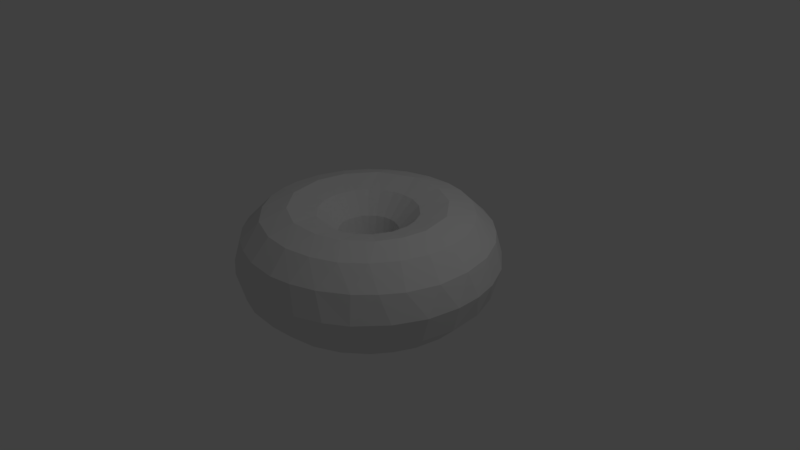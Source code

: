 # Source: torus.blend  (saved by Blender 2.78.0; exported with 4.5.12 LTS)
import bpy
from mathutils import Matrix  # noqa: F401  (used for matrix-valued properties, if any)

bpy.ops.wm.read_factory_settings(use_empty=True)
scene = bpy.context.scene
scene.name = 'Scene'

# ---- collections
col_collection_1 = bpy.data.collections.new('Collection 1'); scene.collection.children.link(col_collection_1)

# ---- world
world_world = bpy.data.worlds.new('World'); scene.world = world_world
world_world.color = (0.05088, 0.05088, 0.05088)
world_world.use_sun_shadow = False
world_world.sun_shadow_jitter_overblur = 0.0
world_world.cycles.sampling_method = 'MANUAL'

# ---- cameras
cam_camera = bpy.data.cameras.new('Camera')
cam_camera.clip_end = 100.0
cam_camera.lens = 35.0
cam_camera.sensor_width = 32.0
cam_camera.sensor_height = 18.0
cam_camera.ortho_scale = 7.314
cam_camera.dof.focus_distance = 0.0
cam_camera.dof.aperture_fstop = 128.0

# ---- lights
light_lamp = bpy.data.lights.new('Lamp', 'POINT')
light_lamp.transmission_factor = 0.0
light_lamp.cutoff_distance = 30.0
light_lamp.energy = 100.0
light_lamp.shadow_buffer_clip_start = 1.001
light_lamp.shadow_soft_size = 0.1
light_lamp.shadow_maximum_resolution = 0.006
light_lamp.use_absolute_resolution = True

# ---- meshes
me_torus = bpy.data.meshes.new('Torus')
me_torus.from_pydata([(1.704, -0.124, 0.003063), (1.611, 0.1072, 0.353), (1.356, 0.09109, 0.6101), (1.019, -2.848e-05, 0.7062), (0.6534, 0.03996, 0.6153), (0.3881, -0.02739, 0.3522), (0.294, 0.01614, 0.002293), (0.3906, 0.03056, -0.3577), (0.6467, 0.00447, -0.6121), (1.005, 0.2107, -0.7062), (1.355, -0.08553, -0.6104), (1.613, -0.106, -0.3515), (1.692, 0.2219, 0.0002304), (0.3837, 0.0771, 0.3565), (0.6377, 0.1645, -0.6166), (1.343, 0.2501, -0.6054), (1.584, 0.3327, -0.3469), (1.617, 0.5511, 0.0004243), (1.53, 0.5264, 0.3489), (1.296, 0.4208, 0.6081), (0.9241, 0.4554, 0.7068), (0.6152, 0.2103, 0.6133), (0.2811, 0.08852, 0.001823), (0.372, 0.1242, -0.3575), (0.3614, 0.1423, 0.354), (1.252, 0.5161, -0.6116), (1.447, 0.7254, -0.3453), (1.433, 0.9323, -0.004074), (1.339, 0.9088, 0.3459), (1.181, 0.679, 0.6069), (0.5225, 0.399, 0.615), (0.3214, 0.2249, 0.3585), (0.2446, 0.1654, 0.001443), (0.3215, 0.2208, -0.3549), (0.5408, 0.3615, -0.6131), (0.7813, 0.671, -0.7066), (1.134, 0.7568, -0.6079), (1.012, 0.9062, 0.6107), (1.221, 1.059, -0.3499), (1.128, 1.286, -0.0007038), (1.142, 1.139, 0.3521), (0.6223, 0.8107, 0.7065), (0.276, 0.2705, 0.3508), (0.1871, 0.2276, -0.00197), (0.2718, 0.2796, -0.3566), (0.4344, 0.49, -0.6154), (0.8918, 1.025, -0.6099), (0.9073, 1.338, 0.3492), (0.6833, 1.181, 0.6085), (0.3272, 0.5681, 0.6149), (0.2122, 0.3244, 0.3502), (0.2202, 0.3192, -0.3505), (0.9774, 1.285, -0.3487), (0.7449, 1.538, -0.0008446), (0.1507, 0.2516, 0.001941), (0.2424, 0.6142, -0.6171), (0.4038, 0.9341, -0.7066), (0.6806, 1.17, -0.612), (0.7284, 1.444, -0.3485), (0.6116, 1.491, 0.3537), (0.2575, 0.9875, 0.7064), (0.1503, 0.357, 0.3525), (0.09399, 0.2788, 0.002177), (0.1321, 0.3716, -0.3615), (0.4348, 1.291, -0.6078), (0.4483, 1.647, -0.002648), (0.3175, 1.584, 0.3495), (0.3566, 1.309, 0.6099), (0.1302, 0.6419, 0.6157), (0.07559, 0.3816, 0.3535), (0.3333, 1.582, -0.3497), (0.09327, 1.707, -0.0005344), (0.08802, 1.361, 0.6074), (0.01945, 0.2944, -0.002349), (0.02266, 0.3899, -0.355), (0.03535, 0.6529, -0.6152), (0.07795, 1.009, -0.7067), (0.1747, 1.346, -0.6097), (-0.1073, 1.615, 0.3477), (-0.1999, 1.006, 0.7065), (-0.04498, 0.6505, 0.6144), (-0.02248, 0.3897, 0.3545), (-0.09123, 1.356, -0.61), (-0.09414, 1.615, -0.3488), (-0.3343, 1.675, 0.001766), (-0.2643, 1.339, 0.6061), (-0.06237, 0.2882, -0.0001937), (-0.05604, 0.3838, -0.3532), (-0.1793, 0.6377, -0.6184), (-0.2577, 0.9882, -0.7064), (-0.537, 1.524, 0.3503), (-0.2051, 0.6198, 0.6142), (-0.1205, 0.3726, 0.3573), (-0.1124, 0.3731, -0.3536), (-0.4276, 1.294, -0.6078), (-0.4184, 1.557, -0.3529), (-0.6533, 1.577, 0.002789), (-0.5895, 1.224, 0.6103), (-0.1066, 0.2733, 0.0003835), (-0.7305, 1.442, -0.3496), (-0.942, 1.426, 0.003046), (-0.9115, 1.334, 0.3504), (-0.6736, 0.7806, 0.7061), (-0.3673, 0.5377, 0.6139), (-0.2178, 0.3253, 0.3559), (-0.1637, 0.2444, 6.413e-05), (-0.2226, 0.3212, -0.3545), (-0.4086, 0.5169, -0.6162), (-0.5631, 0.8388, -0.7069), (-0.746, 1.14, -0.6079), (-0.8301, 1.079, 0.6075), (-1.079, 1.205, -0.3479), (-1.272, 1.141, -0.001622), (-1.224, 1.056, 0.3501), (-1.024, 0.8936, 0.6099), (-0.4901, 0.4357, 0.6161), (-0.2947, 0.256, 0.3559), (-0.2112, 0.2035, -0.0001501), (-0.2957, 0.2534, -0.3542), (-0.8564, 0.5726, -0.7059), (-1.015, 0.9097, -0.6077), (-0.2443, 0.1655, 0.001951), (-0.5458, 0.3658, -0.6171), (-1.352, 0.89, -0.345), (-1.533, 0.7576, -0.004819), (-1.452, 0.7083, 0.3514), (-1.211, 0.6147, 0.6105), (-0.9366, 0.3974, 0.7068), (-0.5907, 0.2807, 0.6152), (-0.3514, 0.175, 0.3581), (-0.3331, 0.1993, -0.3536), (-1.217, 0.6122, -0.608), (-0.2792, 0.09268, -0.001609), (-0.3755, 0.1208, -0.3615), (-0.633, 0.1795, -0.6157), (-1.528, 0.5246, -0.3502), (-1.675, 0.3357, -0.002352), (-1.557, 0.4257, 0.35), (-1.337, 0.2676, 0.6079), (-0.6382, 0.1265, 0.6135), (-0.3817, 0.07752, 0.3535), (-0.9909, 0.1996, -0.7069), (-1.311, 0.3492, -0.6102), (-1.615, 0.1009, 0.348), (-1.02, 0.007943, 0.7067), (-0.2904, 0.04071, 0.0001304), (-0.3825, 0.05536, -0.3509), (-1.357, 0.08481, -0.6094), (-1.617, 0.1066, -0.345), (-1.706, -0.1069, -0.006083), (-1.356, -0.09009, 0.61), (-0.6529, -0.03267, 0.615), (-0.3917, -0.02582, 0.358), (-0.2941, -0.0148, -0.00142), (-0.39, -0.03586, -0.3573), (-0.6574, -0.08172, -0.6182), (-1.011, -0.2007, -0.7059), (-1.6, -0.2193, 0.3488), (-1.341, -0.2501, -0.607), (-1.583, -0.3216, -0.3503), (-1.617, -0.5563, 0.001441), (-1.526, -0.5246, 0.3536), (-1.308, -0.346, 0.6126), (-0.9211, -0.4639, 0.7061), (-0.6183, -0.2133, 0.6151), (-0.3697, -0.1254, 0.3558), (-0.2791, -0.09575, -0.002144), (-0.3737, -0.09678, -0.3501), (-1.22, -0.6162, 0.6054), (-0.3452, -0.1824, -0.3549), (-0.5696, -0.3337, -0.6167), (-1.226, -0.5847, -0.6105), (-1.489, -0.6168, -0.3537), (-1.481, -0.8477, 0.003672), (-1.353, -0.8863, 0.3476), (-0.5172, -0.4032, 0.6145), (-0.3323, -0.1995, 0.3526), (-0.2424, -0.168, 0.0004602), (-0.8094, -0.6205, -0.7066), (-1.352, -0.8879, -0.3475), (-1.276, -1.137, -0.002779), (-1.019, -0.8961, 0.611), (-0.3044, -0.2461, 0.3565), (-0.294, -0.255, -0.3539), (-1.076, -0.8292, -0.6089), (-1.134, -1.144, 0.3552), (-0.6135, -0.815, 0.7067), (-0.2116, -0.2031, 0.0001061), (-0.4253, -0.4963, -0.615), (-0.8875, -1.033, -0.6083), (-1.141, -1.14, -0.3521), (-1.044, -1.35, 0.001151), (-0.8941, -1.35, 0.3446), (-0.6993, -1.176, 0.6069), (-0.3208, -0.5734, 0.6151), (-0.2113, -0.3287, 0.3543), (-0.1635, -0.2446, 6.414e-05), (-0.2178, -0.3237, -0.3536), (-0.5589, -0.8455, -0.7067), (-0.91, -1.337, -0.3472), (-0.7415, -1.54, -0.003727), (-0.2493, -0.6067, -0.615), (-0.5999, -1.221, -0.6089), (-0.608, -1.492, 0.3543), (-0.2113, -1.005, 0.7062), (-0.1232, -0.3696, 0.3546), (-0.1079, -0.2727, 0.00041), (-0.1257, -0.37, -0.356), (-0.2003, -1.006, -0.7064), (-0.6108, -1.493, -0.3509), (-0.3443, -1.674, 0.003373), (-0.294, -1.589, 0.3515), (-0.2805, -1.332, 0.6091), (-0.1202, -0.6475, 0.6179), (-0.05351, -0.2896, -0.002163), (-0.2783, -1.334, -0.6082), (-0.3073, -1.589, -0.3475), (-0.03093, -0.3898, 0.3556), (-0.02919, -0.3883, -0.3531), (-0.05274, -0.6514, -0.615), (0.1002, -1.707, -0.003046), (0.118, -1.613, 0.3473), (0.08775, -1.358, 0.6096), (0.04232, -0.6487, 0.6133), (-0.007191, -0.2933, -7.697e-05), (0.0885, -1.357, -0.6101), (0.1041, -1.612, -0.3495), (0.1931, -0.9949, 0.7067), (0.07673, -0.3841, 0.3571), (0.06189, -0.2881, -0.0001357), (0.08198, -0.384, -0.3585), (0.1733, -0.6401, -0.6181), (0.2485, -0.9886, -0.7066), (0.534, -1.623, 0.003551), (0.4103, -1.561, 0.3505), (0.436, -1.288, 0.609), (0.2085, -0.6208, 0.6155), (0.4397, -1.288, -0.6089), (0.4093, -1.561, -0.3505), (0.7258, -1.443, 0.3525), (0.5163, -0.8805, 0.7064), (0.1485, -0.3598, 0.3557), (0.1387, -0.2599, -0.001975), (0.1469, -0.3594, -0.3539), (0.7178, -1.45, -0.3492), (0.8613, -1.473, 0.000188), (0.7597, -1.135, 0.6066), (0.3638, -0.5425, 0.6148), (0.2101, -0.3265, 0.3517), (0.2111, -0.3251, -0.3506), (0.3686, -0.5385, -0.6145), (0.5586, -0.8442, -0.7068), (0.7593, -1.135, -0.6063), (1.129, -1.284, -0.001954), (1.065, -1.214, 0.3514), (0.1754, -0.2351, 0.0002097), (1.066, -1.213, -0.3521), (1.022, -0.8973, 0.6095), (0.8136, -0.6125, 0.7067), (0.5217, -0.4004, 0.6158), (0.2778, -0.2697, 0.352), (0.2254, -0.1895, -0.001365), (0.2773, -0.2707, -0.3527), (0.5226, -0.4011, -0.6166), (0.8019, -0.6273, -0.7064), (1.02, -0.9025, -0.6078), (1.432, -0.9337, -9.879e-05), (1.278, -0.9851, 0.3502), (0.3175, -0.2264, 0.3533), (0.3186, -0.2226, -0.3518), (1.333, -0.914, -0.3496), (1.447, -0.7246, 0.3464), (1.223, -0.5996, 0.6086), (0.2631, -0.1323, 0.002261), (1.177, -0.6732, -0.6105), (1.622, -0.5383, -0.002364), (0.9598, -0.324, 0.7066), (0.6364, -0.1793, 0.6177), (0.3716, -0.1227, 0.3569), (0.3751, -0.1174, -0.359), (0.6351, -0.1797, -0.6171), (0.9848, -0.2645, -0.7066), (1.295, -0.4236, -0.6079), (1.524, -0.5391, -0.3492), (1.587, -0.3223, 0.345), (1.339, -0.2515, 0.6081), (0.2886, -0.06122, -0.002852), (0.3848, -0.05592, -0.3548)], [], [(12, 1, 0), (13, 6, 5), (13, 22, 6), (23, 14, 7), (24, 22, 13), (9, 25, 15), (29, 20, 19), (36, 26, 25), (26, 27, 17), (37, 20, 29), (36, 38, 26), (40, 37, 28), (41, 30, 20), (38, 39, 27), (48, 41, 37), (51, 45, 44), (46, 52, 38), (52, 39, 38), (54, 51, 43), (53, 59, 47), (59, 48, 47), (60, 49, 41), (67, 60, 48), (64, 70, 58), (66, 72, 67), (69, 73, 62), (77, 70, 64), (71, 78, 66), (78, 72, 66), (81, 73, 69), (83, 71, 70), (85, 79, 72), (89, 82, 76), (79, 91, 80), (92, 86, 81), (93, 88, 87), (95, 84, 83), (96, 90, 84), (90, 97, 85), (97, 79, 85), (98, 93, 86), (97, 102, 79), (109, 99, 94), (101, 110, 97), (114, 102, 110), (107, 119, 108), (120, 111, 109), (111, 112, 100), (121, 118, 117), (122, 119, 107), (129, 121, 116), (121, 130, 118), (130, 122, 118), (131, 123, 120), (123, 124, 112), (131, 135, 123), (127, 139, 128), (142, 135, 131), (143, 138, 137), (138, 144, 127), (144, 139, 127), (140, 145, 132), (146, 134, 133), (148, 136, 135), (149, 143, 136), (150, 144, 138), (148, 149, 136), (157, 150, 143), (167, 155, 154), (168, 163, 162), (156, 171, 158), (172, 160, 159), (163, 175, 164), (177, 169, 166), (178, 171, 156), (181, 163, 168), (182, 177, 176), (178, 184, 171), (184, 179, 171), (180, 185, 174), (185, 181, 174), (187, 183, 177), (188, 178, 170), (190, 180, 179), (186, 194, 175), (197, 188, 183), (198, 189, 178), (203, 193, 192), (204, 194, 186), (202, 209, 199), (209, 200, 199), (212, 204, 193), (208, 215, 202), (213, 217, 205), (217, 214, 205), (214, 218, 207), (204, 223, 213), (224, 218, 214), (222, 227, 204), (227, 223, 204), (232, 225, 208), (227, 236, 223), (236, 228, 223), (239, 235, 234), (240, 236, 227), (237, 244, 238), (244, 233, 238), (245, 239, 233), (239, 246, 235), (246, 240, 235), (240, 247, 236), (252, 244, 237), (244, 245, 233), (255, 249, 242), (267, 257, 254), (259, 268, 260), (268, 261, 260), (269, 263, 262), (265, 270, 256), (266, 271, 267), (273, 269, 261), (264, 274, 265), (274, 270, 265), (278, 273, 268), (273, 279, 269), (275, 284, 271), (278, 286, 273), (286, 279, 273), (0, 284, 275), (3, 277, 276), (277, 5, 278), (5, 286, 278), (287, 280, 279), (2, 3, 285), (3, 4, 277), (4, 5, 277), (4, 13, 5), (7, 14, 8), (8, 14, 9), (9, 15, 10), (12, 0, 11, 16), (18, 1, 12, 17), (19, 2, 1, 18), (20, 3, 2, 19), (21, 4, 3, 20), (7, 6, 22, 23), (4, 21, 13), (16, 15, 25, 26), (16, 17, 12), (21, 24, 13), (18, 17, 27, 28), (16, 26, 17), (29, 19, 18, 28), (24, 21, 30, 31), (20, 30, 21), (32, 22, 24, 31), (23, 22, 32, 33), (34, 14, 23, 33), (9, 14, 34, 35), (25, 9, 35, 36), (28, 27, 39, 40), (28, 37, 29), (26, 38, 27), (32, 31, 42, 43), (37, 41, 20), (30, 42, 31), (44, 33, 32, 43), (45, 34, 33, 44), (37, 40, 47, 48), (34, 45, 35), (35, 46, 36), (36, 46, 38), (39, 47, 40), (50, 42, 30, 49), (41, 49, 30), (56, 35, 45, 55), (42, 50, 43), (43, 51, 44), (39, 53, 47), (50, 54, 43), (51, 55, 45), (46, 35, 56, 57), (52, 46, 57, 58), (39, 52, 58, 53), (54, 50, 61, 62), (48, 60, 41), (49, 61, 50), (63, 51, 54, 62), (59, 53, 65, 66), (51, 63, 55), (56, 64, 57), (57, 64, 58), (67, 48, 59, 66), (61, 49, 68, 69), (60, 68, 49), (53, 58, 70, 65), (61, 69, 62), (63, 62, 73, 74), (65, 71, 66), (67, 72, 60), (55, 63, 74, 75), (76, 56, 55, 75), (64, 56, 76, 77), (80, 68, 60, 79), (70, 71, 65), (72, 79, 60), (81, 69, 68, 80), (83, 70, 77, 82), (76, 82, 77), (74, 73, 86, 87), (71, 84, 78), (78, 85, 72), (81, 86, 73), (75, 74, 87, 88), (89, 76, 75, 88), (81, 80, 91, 92), (83, 84, 71), (84, 90, 78), (78, 90, 85), (83, 82, 94, 95), (86, 93, 87), (89, 94, 82), (96, 84, 95, 99), (92, 98, 86), (94, 99, 95), (90, 96, 100, 101), (91, 79, 102, 103), (90, 101, 97), (104, 92, 91, 103), (98, 92, 104, 105), (106, 93, 98, 105), (88, 93, 106, 107), (89, 88, 107, 108), (94, 89, 108, 109), (101, 100, 112, 113), (99, 100, 96), (97, 110, 102), (109, 111, 99), (99, 111, 100), (110, 101, 113, 114), (104, 103, 115, 116), (102, 115, 103), (117, 105, 104, 116), (106, 105, 117, 118), (120, 109, 108, 119), (106, 118, 107), (113, 112, 124, 125), (116, 121, 117), (118, 122, 107), (120, 123, 111), (111, 123, 112), (126, 114, 113, 125), (127, 102, 114, 126), (128, 115, 102, 127), (129, 116, 115, 128), (133, 130, 121, 132), (119, 131, 120), (129, 132, 121), (134, 122, 130, 133), (137, 125, 124, 136), (122, 134, 119), (123, 135, 124), (138, 126, 125, 137), (140, 129, 128, 139), (126, 138, 127), (131, 119, 141, 142), (129, 140, 132), (134, 141, 119), (133, 132, 145, 146), (135, 136, 124), (136, 143, 137), (148, 135, 142, 147), (141, 147, 142), (140, 139, 151, 152), (143, 150, 138), (144, 151, 139), (145, 140, 152, 153), (146, 145, 153, 154), (155, 134, 146, 154), (156, 141, 134, 155), (148, 147, 158, 159), (141, 156, 147), (149, 157, 143), (156, 158, 147), (157, 149, 160, 161), (148, 159, 149), (162, 150, 157, 161), (144, 150, 162, 163), (151, 144, 163, 164), (152, 151, 164, 165), (166, 153, 152, 165), (154, 153, 166, 167), (170, 155, 167, 169), (159, 160, 149), (161, 168, 162), (166, 169, 167), (159, 158, 171, 172), (155, 170, 156), (174, 161, 160, 173), (176, 165, 164, 175), (161, 174, 168), (166, 165, 176, 177), (160, 172, 179, 173), (170, 178, 156), (171, 179, 172), (190, 179, 184, 189), (173, 180, 174), (174, 181, 168), (175, 182, 176), (177, 183, 169), (169, 183, 170), (179, 180, 173), (181, 186, 163), (163, 186, 175), (182, 187, 177), (183, 188, 170), (178, 189, 184), (185, 180, 191, 192), (193, 181, 185, 192), (195, 182, 175, 194), (181, 193, 186), (187, 182, 195, 196), (197, 183, 187, 196), (180, 190, 199, 191), (188, 198, 178), (189, 199, 190), (206, 196, 195, 205), (191, 200, 192), (11, 10, 15, 16), (197, 201, 188), (188, 201, 198), (198, 202, 189), (189, 202, 199), (199, 200, 191), (200, 203, 192), (193, 204, 186), (194, 205, 195), (197, 196, 206, 207), (203, 200, 210, 211), (197, 207, 201), (201, 208, 198), (198, 208, 202), (212, 193, 203, 211), (209, 202, 215, 216), (204, 213, 194), (194, 213, 205), (205, 214, 206), (206, 214, 207), (200, 209, 216, 210), (219, 201, 207, 218), (211, 210, 220, 221), (201, 219, 208), (222, 212, 211, 221), (216, 215, 225, 226), (212, 222, 204), (213, 223, 217), (217, 224, 214), (208, 225, 215), (220, 210, 216, 226), (224, 217, 228, 229), (223, 228, 217), (230, 218, 224, 229), (231, 219, 218, 230), (232, 208, 219, 231), (221, 220, 233, 234), (222, 221, 234, 235), (238, 226, 225, 237), (222, 235, 227), (232, 237, 225), (220, 226, 238, 233), (229, 228, 241, 242), (233, 239, 234), (235, 240, 227), (236, 241, 228), (243, 230, 229, 242), (248, 241, 236, 247), (230, 243, 231), (231, 243, 249, 250), (241, 248, 242), (242, 249, 243), (251, 232, 231, 250), (237, 232, 251, 252), (239, 245, 253, 254), (253, 245, 244, 256), (239, 254, 246), (248, 255, 242), (252, 256, 244), (240, 246, 257, 258), (254, 257, 246), (259, 247, 240, 258), (260, 248, 247, 259), (255, 248, 260, 261), (262, 249, 255, 261), (250, 249, 262, 263), (264, 251, 250, 263), (265, 252, 251, 264), (267, 254, 253, 266), (252, 265, 256), (253, 256, 270, 266), (261, 269, 262), (272, 257, 267, 271), (259, 258, 276, 277), (257, 272, 258), (268, 273, 261), (266, 275, 271), (272, 276, 258), (268, 259, 277, 278), (280, 263, 269, 279), (281, 264, 263, 280), (274, 264, 281, 282), (283, 270, 274, 282), (266, 270, 283, 275), (272, 271, 284, 285), (11, 283, 282, 10), (272, 285, 276), (285, 3, 276), (286, 287, 279), (281, 10, 282), (275, 283, 11, 0), (285, 284, 1, 2), (0, 1, 284), (287, 286, 6, 7), (5, 6, 286), (8, 280, 287, 7), (281, 280, 8, 9), (281, 9, 10)])
me_torus.use_remesh_preserve_volume = False
me_torus.use_remesh_preserve_attributes = False
me_torus.use_mirror_vertex_groups = False
me_torus.update()

# ---- objects
ob_torus = bpy.data.objects.new('Torus', me_torus)
ob_lamp = bpy.data.objects.new('Lamp', light_lamp)
ob_camera = bpy.data.objects.new('Camera', cam_camera)

# ---- transforms, parenting, visibility, modifiers, constraints
ob_torus.location = (0.0, 0.0, 0.0)
ob_torus.lineart.crease_threshold = 0.0
ob_lamp.location = (4.076, 1.005, 5.904)
ob_lamp.rotation_euler = (0.6503, 0.05522, 1.866)
ob_lamp.lock_rotations_4d = False
ob_lamp.empty_display_type = 'ARROWS'
ob_lamp.color = (0.0, 0.0, 0.0, 0.0)
ob_lamp.lineart.crease_threshold = 0.0
ob_camera.location = (7.481, -6.508, 5.344)
ob_camera.rotation_euler = (1.109, 0.0, 0.8149)
ob_camera.lock_rotations_4d = False
ob_camera.empty_display_type = 'ARROWS'
ob_camera.color = (0.0, 0.0, 0.0, 0.0)
ob_camera.display_type = 'WIRE'
ob_camera.lineart.crease_threshold = 0.0

# ---- collection membership
col_collection_1.objects.link(ob_torus)
col_collection_1.objects.link(ob_lamp)
col_collection_1.objects.link(ob_camera)

# ---- scene / render settings (as saved in the file)
scene.camera = ob_camera
scene.frame_start = 1; scene.frame_end = 250; scene.frame_set(1)
scene.render.engine = 'BLENDER_EEVEE_NEXT'
scene.render.resolution_percentage = 50
scene.render.dither_intensity = 0.0
scene.cycles.use_denoising = False
scene.cycles.samples = 128
scene.cycles.sampling_pattern = 'TABULATED_SOBOL'
scene.cycles.light_sampling_threshold = 0.0
scene.cycles.use_adaptive_sampling = False
scene.cycles.use_light_tree = False
scene.cycles.blur_glossy = 0.0
scene.cycles.sample_clamp_indirect = 0.0
scene.view_settings.view_transform = 'Standard'
bpy.context.view_layer.update()
